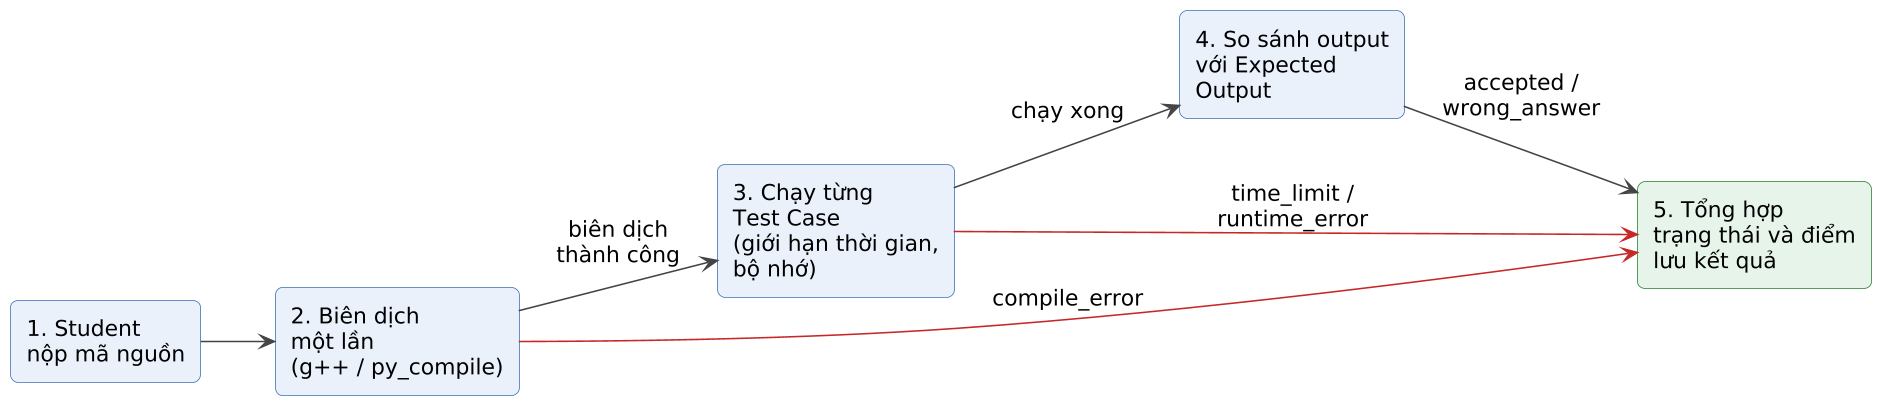

The diagram above was rendered by PlantUML. Its source (embedded in the PNG):
@startuml
skinparamlocked dpi 150
left to right direction
hide stereotype
skinparam shadowing false
skinparam defaultFontName DejaVu Sans
skinparam defaultFontSize 14
skinparam roundCorner 10
skinparam ArrowColor #444444
skinparam backgroundColor white
skinparam nodesep 40
skinparam ranksep 45
skinparam rectangle {
  BackgroundColor #EAF1FB
  BorderColor #3B6FB6
}
skinparam rectangle<<out>> {
  BackgroundColor #E6F4EA
  BorderColor #2E7D32
}

rectangle "1. Student\nnộp mã nguồn" as A
rectangle "2. Biên dịch\nmột lần\n(g++ / py_compile)" as B
rectangle "3. Chạy từng\nTest Case\n(giới hạn thời gian,\nbộ nhớ)" as C
rectangle "4. So sánh output\nvới Expected\nOutput" as D
rectangle "5. Tổng hợp\ntrạng thái và điểm\nlưu kết quả" as E <<out>>

A --> B
B --> C : biên dịch\nthành công
C --> D : chạy xong
D --> E : accepted /\nwrong_answer
B -[#C62828]-> E : compile_error
C -[#C62828]-> E : time_limit /\nruntime_error
@enduml